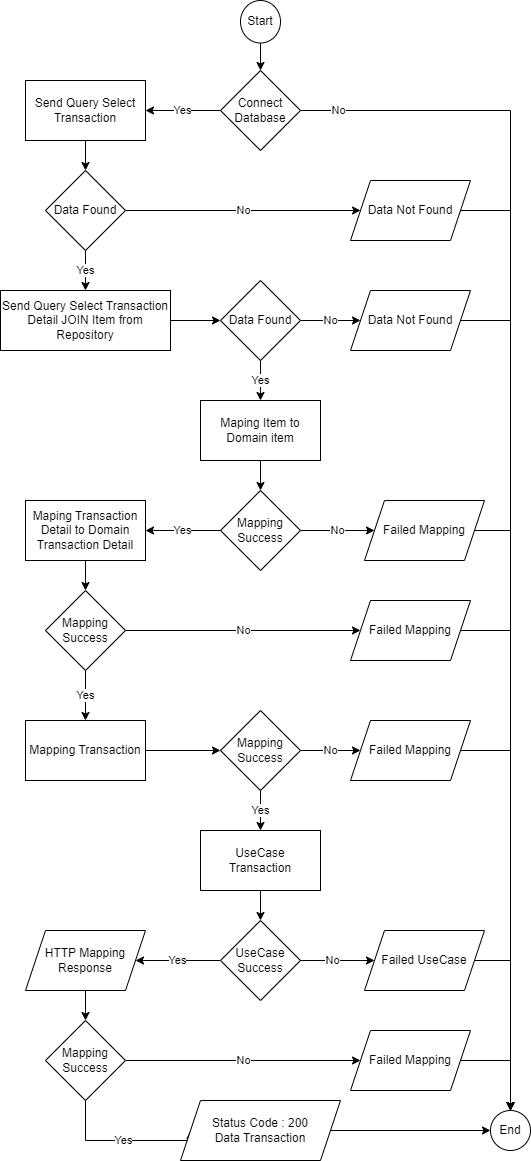

The diagram above was exported from draw.io. Its source (the exported page's mxGraphModel, read from the mxfile embedded in the PNG):
<mxGraphModel dx="1024" dy="612" grid="1" gridSize="10" guides="1" tooltips="1" connect="1" arrows="1" fold="1" page="1" pageScale="1" pageWidth="827" pageHeight="1169" math="0" shadow="0">
  <root>
    <mxCell id="0" />
    <mxCell id="1" parent="0" />
    <mxCell id="bSovnsewR0MYegYiybDj-1" style="edgeStyle=orthogonalEdgeStyle;rounded=0;orthogonalLoop=1;jettySize=auto;html=1;exitX=0.5;exitY=1;exitDx=0;exitDy=0;entryX=0.5;entryY=0;entryDx=0;entryDy=0;" parent="1" source="bSovnsewR0MYegYiybDj-2" target="bSovnsewR0MYegYiybDj-5" edge="1">
      <mxGeometry relative="1" as="geometry" />
    </mxCell>
    <mxCell id="bSovnsewR0MYegYiybDj-2" value="Start" style="ellipse;whiteSpace=wrap;html=1;" parent="1" vertex="1">
      <mxGeometry x="380" width="40" height="42.5" as="geometry" />
    </mxCell>
    <mxCell id="bSovnsewR0MYegYiybDj-3" value="Yes" style="edgeStyle=orthogonalEdgeStyle;rounded=0;orthogonalLoop=1;jettySize=auto;html=1;entryX=1;entryY=0.5;entryDx=0;entryDy=0;" parent="1" source="bSovnsewR0MYegYiybDj-5" target="bSovnsewR0MYegYiybDj-44" edge="1">
      <mxGeometry relative="1" as="geometry">
        <mxPoint x="280" y="110" as="targetPoint" />
      </mxGeometry>
    </mxCell>
    <mxCell id="bSovnsewR0MYegYiybDj-4" value="No" style="edgeStyle=orthogonalEdgeStyle;rounded=0;orthogonalLoop=1;jettySize=auto;html=1;exitX=1;exitY=0.5;exitDx=0;exitDy=0;entryX=0.5;entryY=0;entryDx=0;entryDy=0;" parent="1" source="bSovnsewR0MYegYiybDj-5" target="bSovnsewR0MYegYiybDj-22" edge="1">
      <mxGeometry x="-0.9375" relative="1" as="geometry">
        <mxPoint as="offset" />
      </mxGeometry>
    </mxCell>
    <mxCell id="bSovnsewR0MYegYiybDj-5" value="Connect&lt;br&gt;Database" style="rhombus;whiteSpace=wrap;html=1;" parent="1" vertex="1">
      <mxGeometry x="360" y="70" width="80" height="80" as="geometry" />
    </mxCell>
    <mxCell id="bSovnsewR0MYegYiybDj-6" style="edgeStyle=orthogonalEdgeStyle;rounded=0;orthogonalLoop=1;jettySize=auto;html=1;exitX=1;exitY=0.5;exitDx=0;exitDy=0;entryX=0;entryY=0.5;entryDx=0;entryDy=0;" parent="1" source="bSovnsewR0MYegYiybDj-7" target="bSovnsewR0MYegYiybDj-10" edge="1">
      <mxGeometry relative="1" as="geometry" />
    </mxCell>
    <mxCell id="bSovnsewR0MYegYiybDj-7" value="Send Query Select Transaction Detail JOIN Item from Repository" style="whiteSpace=wrap;html=1;" parent="1" vertex="1">
      <mxGeometry x="140" y="290" width="170" height="60" as="geometry" />
    </mxCell>
    <mxCell id="bSovnsewR0MYegYiybDj-8" value="Yes" style="edgeStyle=orthogonalEdgeStyle;rounded=0;orthogonalLoop=1;jettySize=auto;html=1;exitX=0.5;exitY=1;exitDx=0;exitDy=0;" parent="1" source="bSovnsewR0MYegYiybDj-10" target="bSovnsewR0MYegYiybDj-12" edge="1">
      <mxGeometry relative="1" as="geometry" />
    </mxCell>
    <mxCell id="bSovnsewR0MYegYiybDj-9" value="No" style="edgeStyle=orthogonalEdgeStyle;rounded=0;orthogonalLoop=1;jettySize=auto;html=1;exitX=1;exitY=0.5;exitDx=0;exitDy=0;entryX=0;entryY=0.5;entryDx=0;entryDy=0;" parent="1" source="bSovnsewR0MYegYiybDj-10" target="bSovnsewR0MYegYiybDj-24" edge="1">
      <mxGeometry relative="1" as="geometry" />
    </mxCell>
    <mxCell id="bSovnsewR0MYegYiybDj-10" value="Data Found" style="rhombus;whiteSpace=wrap;html=1;" parent="1" vertex="1">
      <mxGeometry x="360" y="280" width="80" height="80" as="geometry" />
    </mxCell>
    <mxCell id="bSovnsewR0MYegYiybDj-68" style="edgeStyle=orthogonalEdgeStyle;rounded=0;orthogonalLoop=1;jettySize=auto;html=1;exitX=0.5;exitY=1;exitDx=0;exitDy=0;entryX=0.5;entryY=0;entryDx=0;entryDy=0;" parent="1" source="bSovnsewR0MYegYiybDj-12" target="bSovnsewR0MYegYiybDj-27" edge="1">
      <mxGeometry relative="1" as="geometry" />
    </mxCell>
    <mxCell id="bSovnsewR0MYegYiybDj-12" value="Maping Item to Domain item" style="whiteSpace=wrap;html=1;" parent="1" vertex="1">
      <mxGeometry x="340" y="400" width="120" height="60" as="geometry" />
    </mxCell>
    <mxCell id="bSovnsewR0MYegYiybDj-13" style="edgeStyle=orthogonalEdgeStyle;rounded=0;orthogonalLoop=1;jettySize=auto;html=1;exitX=0.5;exitY=1;exitDx=0;exitDy=0;entryX=0.5;entryY=0;entryDx=0;entryDy=0;" parent="1" target="bSovnsewR0MYegYiybDj-30" edge="1">
      <mxGeometry relative="1" as="geometry">
        <mxPoint x="400" y="880" as="sourcePoint" />
        <mxPoint x="350" y="960" as="targetPoint" />
      </mxGeometry>
    </mxCell>
    <mxCell id="bSovnsewR0MYegYiybDj-14" value="UseCase &lt;br&gt;Transaction" style="whiteSpace=wrap;html=1;" parent="1" vertex="1">
      <mxGeometry x="340" y="830" width="120" height="60" as="geometry" />
    </mxCell>
    <mxCell id="bSovnsewR0MYegYiybDj-67" style="edgeStyle=orthogonalEdgeStyle;rounded=0;orthogonalLoop=1;jettySize=auto;html=1;exitX=0.5;exitY=1;exitDx=0;exitDy=0;entryX=0.5;entryY=0;entryDx=0;entryDy=0;" parent="1" source="bSovnsewR0MYegYiybDj-16" target="bSovnsewR0MYegYiybDj-19" edge="1">
      <mxGeometry relative="1" as="geometry" />
    </mxCell>
    <mxCell id="bSovnsewR0MYegYiybDj-16" value="HTTP Mapping Response" style="shape=parallelogram;perimeter=parallelogramPerimeter;whiteSpace=wrap;html=1;fixedSize=1;" parent="1" vertex="1">
      <mxGeometry x="165" y="930" width="120" height="60" as="geometry" />
    </mxCell>
    <mxCell id="bSovnsewR0MYegYiybDj-18" value="No" style="edgeStyle=orthogonalEdgeStyle;rounded=0;orthogonalLoop=1;jettySize=auto;html=1;exitX=1;exitY=0.5;exitDx=0;exitDy=0;entryX=0;entryY=0.5;entryDx=0;entryDy=0;" parent="1" source="bSovnsewR0MYegYiybDj-19" target="bSovnsewR0MYegYiybDj-34" edge="1">
      <mxGeometry relative="1" as="geometry" />
    </mxCell>
    <mxCell id="bSovnsewR0MYegYiybDj-66" value="Yes" style="edgeStyle=orthogonalEdgeStyle;rounded=0;orthogonalLoop=1;jettySize=auto;html=1;exitX=0.5;exitY=1;exitDx=0;exitDy=0;entryX=0;entryY=0.5;entryDx=0;entryDy=0;" parent="1" source="bSovnsewR0MYegYiybDj-19" target="bSovnsewR0MYegYiybDj-21" edge="1">
      <mxGeometry relative="1" as="geometry">
        <Array as="points">
          <mxPoint x="225" y="1140" />
        </Array>
      </mxGeometry>
    </mxCell>
    <mxCell id="bSovnsewR0MYegYiybDj-19" value="Mapping Success" style="rhombus;whiteSpace=wrap;html=1;" parent="1" vertex="1">
      <mxGeometry x="185" y="1020" width="80" height="80" as="geometry" />
    </mxCell>
    <mxCell id="bSovnsewR0MYegYiybDj-20" style="edgeStyle=orthogonalEdgeStyle;rounded=0;orthogonalLoop=1;jettySize=auto;html=1;exitX=1;exitY=0.5;exitDx=0;exitDy=0;" parent="1" source="bSovnsewR0MYegYiybDj-21" target="bSovnsewR0MYegYiybDj-22" edge="1">
      <mxGeometry relative="1" as="geometry" />
    </mxCell>
    <mxCell id="bSovnsewR0MYegYiybDj-21" value="Status Code : 200&lt;br&gt;Data Transaction" style="shape=parallelogram;perimeter=parallelogramPerimeter;whiteSpace=wrap;html=1;fixedSize=1;" parent="1" vertex="1">
      <mxGeometry x="320" y="1100" width="160" height="60" as="geometry" />
    </mxCell>
    <mxCell id="bSovnsewR0MYegYiybDj-22" value="End" style="ellipse;whiteSpace=wrap;html=1;" parent="1" vertex="1">
      <mxGeometry x="630" y="1110" width="40" height="40" as="geometry" />
    </mxCell>
    <mxCell id="bSovnsewR0MYegYiybDj-23" style="edgeStyle=orthogonalEdgeStyle;rounded=0;orthogonalLoop=1;jettySize=auto;html=1;exitX=1;exitY=0.5;exitDx=0;exitDy=0;entryX=0.5;entryY=0;entryDx=0;entryDy=0;" parent="1" source="bSovnsewR0MYegYiybDj-24" target="bSovnsewR0MYegYiybDj-22" edge="1">
      <mxGeometry relative="1" as="geometry" />
    </mxCell>
    <mxCell id="bSovnsewR0MYegYiybDj-24" value="Data Not Found" style="shape=parallelogram;perimeter=parallelogramPerimeter;whiteSpace=wrap;html=1;fixedSize=1;" parent="1" vertex="1">
      <mxGeometry x="490" y="290" width="120" height="60" as="geometry" />
    </mxCell>
    <mxCell id="bSovnsewR0MYegYiybDj-25" value="No" style="edgeStyle=orthogonalEdgeStyle;rounded=0;orthogonalLoop=1;jettySize=auto;html=1;exitX=1;exitY=0.5;exitDx=0;exitDy=0;entryX=0;entryY=0.5;entryDx=0;entryDy=0;" parent="1" source="bSovnsewR0MYegYiybDj-27" target="bSovnsewR0MYegYiybDj-32" edge="1">
      <mxGeometry relative="1" as="geometry" />
    </mxCell>
    <mxCell id="bSovnsewR0MYegYiybDj-26" value="Yes" style="edgeStyle=orthogonalEdgeStyle;rounded=0;orthogonalLoop=1;jettySize=auto;html=1;exitX=0;exitY=0.5;exitDx=0;exitDy=0;entryX=1;entryY=0.5;entryDx=0;entryDy=0;" parent="1" source="bSovnsewR0MYegYiybDj-27" target="bSovnsewR0MYegYiybDj-38" edge="1">
      <mxGeometry relative="1" as="geometry" />
    </mxCell>
    <mxCell id="bSovnsewR0MYegYiybDj-27" value="Mapping Success" style="rhombus;whiteSpace=wrap;html=1;" parent="1" vertex="1">
      <mxGeometry x="360" y="490" width="80" height="80" as="geometry" />
    </mxCell>
    <mxCell id="bSovnsewR0MYegYiybDj-28" value="Yes" style="edgeStyle=orthogonalEdgeStyle;rounded=0;orthogonalLoop=1;jettySize=auto;html=1;exitX=0;exitY=0.5;exitDx=0;exitDy=0;entryX=1;entryY=0.5;entryDx=0;entryDy=0;" parent="1" source="bSovnsewR0MYegYiybDj-30" target="bSovnsewR0MYegYiybDj-16" edge="1">
      <mxGeometry relative="1" as="geometry">
        <mxPoint x="390" y="1000" as="sourcePoint" />
      </mxGeometry>
    </mxCell>
    <mxCell id="bSovnsewR0MYegYiybDj-29" value="No" style="edgeStyle=orthogonalEdgeStyle;rounded=0;orthogonalLoop=1;jettySize=auto;html=1;exitX=1;exitY=0.5;exitDx=0;exitDy=0;entryX=0;entryY=0.5;entryDx=0;entryDy=0;" parent="1" target="bSovnsewR0MYegYiybDj-36" edge="1">
      <mxGeometry relative="1" as="geometry">
        <mxPoint x="430" y="960" as="sourcePoint" />
      </mxGeometry>
    </mxCell>
    <mxCell id="bSovnsewR0MYegYiybDj-30" value="UseCase Success" style="rhombus;whiteSpace=wrap;html=1;" parent="1" vertex="1">
      <mxGeometry x="360" y="920" width="80" height="80" as="geometry" />
    </mxCell>
    <mxCell id="bSovnsewR0MYegYiybDj-64" style="edgeStyle=orthogonalEdgeStyle;rounded=0;orthogonalLoop=1;jettySize=auto;html=1;exitX=1;exitY=0.5;exitDx=0;exitDy=0;entryX=0.5;entryY=0;entryDx=0;entryDy=0;" parent="1" source="bSovnsewR0MYegYiybDj-32" target="bSovnsewR0MYegYiybDj-22" edge="1">
      <mxGeometry relative="1" as="geometry" />
    </mxCell>
    <mxCell id="bSovnsewR0MYegYiybDj-32" value="Failed Mapping" style="shape=parallelogram;perimeter=parallelogramPerimeter;whiteSpace=wrap;html=1;fixedSize=1;" parent="1" vertex="1">
      <mxGeometry x="504" y="500" width="120" height="60" as="geometry" />
    </mxCell>
    <mxCell id="bSovnsewR0MYegYiybDj-33" style="edgeStyle=orthogonalEdgeStyle;rounded=0;orthogonalLoop=1;jettySize=auto;html=1;exitX=1;exitY=0.5;exitDx=0;exitDy=0;entryX=0.5;entryY=0;entryDx=0;entryDy=0;" parent="1" source="bSovnsewR0MYegYiybDj-34" target="bSovnsewR0MYegYiybDj-22" edge="1">
      <mxGeometry relative="1" as="geometry" />
    </mxCell>
    <mxCell id="bSovnsewR0MYegYiybDj-34" value="Failed Mapping" style="shape=parallelogram;perimeter=parallelogramPerimeter;whiteSpace=wrap;html=1;fixedSize=1;" parent="1" vertex="1">
      <mxGeometry x="490" y="1030" width="120" height="60" as="geometry" />
    </mxCell>
    <mxCell id="bSovnsewR0MYegYiybDj-35" style="edgeStyle=orthogonalEdgeStyle;rounded=0;orthogonalLoop=1;jettySize=auto;html=1;exitX=1;exitY=0.5;exitDx=0;exitDy=0;entryX=0.5;entryY=0;entryDx=0;entryDy=0;" parent="1" source="bSovnsewR0MYegYiybDj-36" target="bSovnsewR0MYegYiybDj-22" edge="1">
      <mxGeometry relative="1" as="geometry" />
    </mxCell>
    <mxCell id="bSovnsewR0MYegYiybDj-36" value="Failed UseCase" style="shape=parallelogram;perimeter=parallelogramPerimeter;whiteSpace=wrap;html=1;fixedSize=1;" parent="1" vertex="1">
      <mxGeometry x="504" y="930" width="120" height="60" as="geometry" />
    </mxCell>
    <mxCell id="bSovnsewR0MYegYiybDj-37" style="edgeStyle=orthogonalEdgeStyle;rounded=0;orthogonalLoop=1;jettySize=auto;html=1;exitX=0.5;exitY=1;exitDx=0;exitDy=0;entryX=0.5;entryY=0;entryDx=0;entryDy=0;" parent="1" source="bSovnsewR0MYegYiybDj-38" target="bSovnsewR0MYegYiybDj-41" edge="1">
      <mxGeometry relative="1" as="geometry" />
    </mxCell>
    <mxCell id="bSovnsewR0MYegYiybDj-38" value="Maping Transaction Detail to Domain Transaction Detail" style="whiteSpace=wrap;html=1;" parent="1" vertex="1">
      <mxGeometry x="165" y="500" width="120" height="60" as="geometry" />
    </mxCell>
    <mxCell id="bSovnsewR0MYegYiybDj-39" value="No" style="edgeStyle=orthogonalEdgeStyle;rounded=0;orthogonalLoop=1;jettySize=auto;html=1;exitX=1;exitY=0.5;exitDx=0;exitDy=0;entryX=0;entryY=0.5;entryDx=0;entryDy=0;" parent="1" source="bSovnsewR0MYegYiybDj-41" target="bSovnsewR0MYegYiybDj-43" edge="1">
      <mxGeometry relative="1" as="geometry" />
    </mxCell>
    <mxCell id="bSovnsewR0MYegYiybDj-55" value="Yes" style="edgeStyle=orthogonalEdgeStyle;rounded=0;orthogonalLoop=1;jettySize=auto;html=1;" parent="1" source="bSovnsewR0MYegYiybDj-41" target="bSovnsewR0MYegYiybDj-54" edge="1">
      <mxGeometry relative="1" as="geometry" />
    </mxCell>
    <mxCell id="bSovnsewR0MYegYiybDj-41" value="Mapping Success" style="rhombus;whiteSpace=wrap;html=1;" parent="1" vertex="1">
      <mxGeometry x="185" y="590" width="80" height="80" as="geometry" />
    </mxCell>
    <mxCell id="bSovnsewR0MYegYiybDj-42" style="edgeStyle=orthogonalEdgeStyle;rounded=0;orthogonalLoop=1;jettySize=auto;html=1;exitX=1;exitY=0.5;exitDx=0;exitDy=0;entryX=0.5;entryY=0;entryDx=0;entryDy=0;" parent="1" source="bSovnsewR0MYegYiybDj-43" target="bSovnsewR0MYegYiybDj-22" edge="1">
      <mxGeometry relative="1" as="geometry" />
    </mxCell>
    <mxCell id="bSovnsewR0MYegYiybDj-43" value="Failed Mapping" style="shape=parallelogram;perimeter=parallelogramPerimeter;whiteSpace=wrap;html=1;fixedSize=1;" parent="1" vertex="1">
      <mxGeometry x="490" y="600" width="120" height="60" as="geometry" />
    </mxCell>
    <mxCell id="bSovnsewR0MYegYiybDj-46" value="" style="edgeStyle=orthogonalEdgeStyle;rounded=0;orthogonalLoop=1;jettySize=auto;html=1;entryX=0.5;entryY=0;entryDx=0;entryDy=0;" parent="1" source="bSovnsewR0MYegYiybDj-44" target="bSovnsewR0MYegYiybDj-48" edge="1">
      <mxGeometry relative="1" as="geometry">
        <mxPoint x="225" y="170" as="targetPoint" />
      </mxGeometry>
    </mxCell>
    <mxCell id="bSovnsewR0MYegYiybDj-44" value="Send Query Select Transaction" style="rounded=0;whiteSpace=wrap;html=1;" parent="1" vertex="1">
      <mxGeometry x="165" y="80" width="120" height="60" as="geometry" />
    </mxCell>
    <mxCell id="bSovnsewR0MYegYiybDj-47" value="No" style="edgeStyle=orthogonalEdgeStyle;rounded=0;orthogonalLoop=1;jettySize=auto;html=1;exitX=1;exitY=0.5;exitDx=0;exitDy=0;entryX=0;entryY=0.5;entryDx=0;entryDy=0;" parent="1" source="bSovnsewR0MYegYiybDj-48" target="bSovnsewR0MYegYiybDj-49" edge="1">
      <mxGeometry relative="1" as="geometry" />
    </mxCell>
    <mxCell id="bSovnsewR0MYegYiybDj-51" value="Yes" style="edgeStyle=orthogonalEdgeStyle;rounded=0;orthogonalLoop=1;jettySize=auto;html=1;entryX=0.5;entryY=0;entryDx=0;entryDy=0;" parent="1" source="bSovnsewR0MYegYiybDj-48" target="bSovnsewR0MYegYiybDj-7" edge="1">
      <mxGeometry relative="1" as="geometry">
        <mxPoint x="225" y="200" as="targetPoint" />
      </mxGeometry>
    </mxCell>
    <mxCell id="bSovnsewR0MYegYiybDj-48" value="Data Found" style="rhombus;whiteSpace=wrap;html=1;" parent="1" vertex="1">
      <mxGeometry x="185" y="170" width="80" height="80" as="geometry" />
    </mxCell>
    <mxCell id="bSovnsewR0MYegYiybDj-53" style="edgeStyle=orthogonalEdgeStyle;rounded=0;orthogonalLoop=1;jettySize=auto;html=1;exitX=1;exitY=0.5;exitDx=0;exitDy=0;entryX=0.5;entryY=0;entryDx=0;entryDy=0;" parent="1" source="bSovnsewR0MYegYiybDj-49" target="bSovnsewR0MYegYiybDj-22" edge="1">
      <mxGeometry relative="1" as="geometry">
        <mxPoint x="690" y="650" as="targetPoint" />
      </mxGeometry>
    </mxCell>
    <mxCell id="bSovnsewR0MYegYiybDj-49" value="Data Not Found" style="shape=parallelogram;perimeter=parallelogramPerimeter;whiteSpace=wrap;html=1;fixedSize=1;" parent="1" vertex="1">
      <mxGeometry x="490" y="180" width="120" height="60" as="geometry" />
    </mxCell>
    <mxCell id="bSovnsewR0MYegYiybDj-57" value="" style="edgeStyle=orthogonalEdgeStyle;rounded=0;orthogonalLoop=1;jettySize=auto;html=1;" parent="1" source="bSovnsewR0MYegYiybDj-54" target="bSovnsewR0MYegYiybDj-56" edge="1">
      <mxGeometry relative="1" as="geometry" />
    </mxCell>
    <mxCell id="bSovnsewR0MYegYiybDj-54" value="Mapping Transaction" style="whiteSpace=wrap;html=1;" parent="1" vertex="1">
      <mxGeometry x="165" y="720" width="120" height="60" as="geometry" />
    </mxCell>
    <mxCell id="bSovnsewR0MYegYiybDj-59" value="No" style="edgeStyle=orthogonalEdgeStyle;rounded=0;orthogonalLoop=1;jettySize=auto;html=1;exitX=1;exitY=0.5;exitDx=0;exitDy=0;entryX=0;entryY=0.5;entryDx=0;entryDy=0;" parent="1" source="bSovnsewR0MYegYiybDj-56" target="bSovnsewR0MYegYiybDj-58" edge="1">
      <mxGeometry relative="1" as="geometry" />
    </mxCell>
    <mxCell id="bSovnsewR0MYegYiybDj-60" value="Yes" style="edgeStyle=orthogonalEdgeStyle;rounded=0;orthogonalLoop=1;jettySize=auto;html=1;exitX=0.5;exitY=1;exitDx=0;exitDy=0;entryX=0.5;entryY=0;entryDx=0;entryDy=0;" parent="1" source="bSovnsewR0MYegYiybDj-56" target="bSovnsewR0MYegYiybDj-14" edge="1">
      <mxGeometry relative="1" as="geometry" />
    </mxCell>
    <mxCell id="bSovnsewR0MYegYiybDj-56" value="Mapping Success" style="rhombus;whiteSpace=wrap;html=1;" parent="1" vertex="1">
      <mxGeometry x="360" y="710" width="80" height="80" as="geometry" />
    </mxCell>
    <mxCell id="bSovnsewR0MYegYiybDj-61" style="edgeStyle=orthogonalEdgeStyle;rounded=0;orthogonalLoop=1;jettySize=auto;html=1;exitX=1;exitY=0.5;exitDx=0;exitDy=0;entryX=0.5;entryY=0;entryDx=0;entryDy=0;" parent="1" source="bSovnsewR0MYegYiybDj-58" target="bSovnsewR0MYegYiybDj-22" edge="1">
      <mxGeometry relative="1" as="geometry" />
    </mxCell>
    <mxCell id="bSovnsewR0MYegYiybDj-58" value="Failed Mapping" style="shape=parallelogram;perimeter=parallelogramPerimeter;whiteSpace=wrap;html=1;fixedSize=1;" parent="1" vertex="1">
      <mxGeometry x="490" y="720" width="120" height="60" as="geometry" />
    </mxCell>
  </root>
</mxGraphModel>